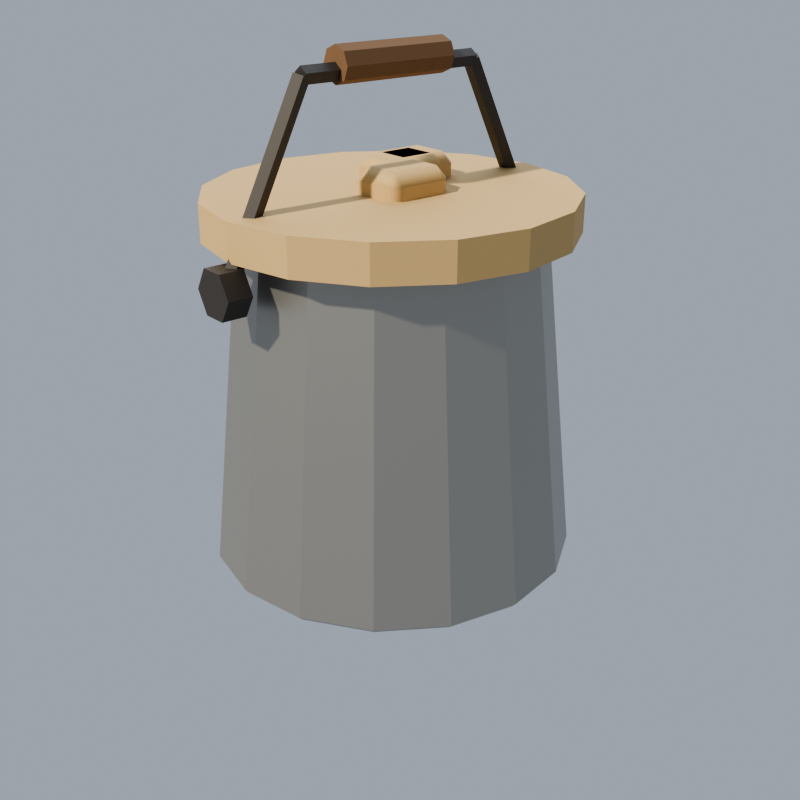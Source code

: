 # Source: props.blend  (saved by Blender 4.5.92; exported with 4.5.12 LTS)
import bpy
from mathutils import Matrix  # noqa: F401  (used for matrix-valued properties, if any)

bpy.ops.wm.read_factory_settings(use_empty=True)
scene = bpy.context.scene
scene.name = 'CampBucket'

# ---- collections
col_campbucket_asset = bpy.data.collections.new('CampBucket.Asset'); scene.collection.children.link(col_campbucket_asset)
col_campbucket_studio = bpy.data.collections.new('CampBucket.Studio'); scene.collection.children.link(col_campbucket_studio)

# ---- materials (node trees are filled in below, after node groups)
mat_cgl_s_tin = bpy.data.materials.new('cgl_s_tin')
mat_cgl_s_tin.diffuse_color = (0.3916, 0.3712, 0.3325, 1.0)
mat_cgl_s_sand = bpy.data.materials.new('cgl_s_sand')
mat_cgl_s_sand.diffuse_color = (0.5841, 0.3916, 0.1683, 1.0)
mat_cgl_s_iron = bpy.data.materials.new('cgl_s_iron')
mat_cgl_s_iron.diffuse_color = (0.06848, 0.06125, 0.05448, 1.0)
mat_cgl_s_wood2 = bpy.data.materials.new('cgl_s_wood2')
mat_cgl_s_wood2.diffuse_color = (0.1746, 0.09306, 0.04231, 1.0)

# ---- material node trees
mat_cgl_s_tin.use_nodes = True; mat_cgl_s_tin.node_tree.nodes.clear()
_N = mat_cgl_s_tin.node_tree.nodes; _L = mat_cgl_s_tin.node_tree.links
n0 = _N.new('ShaderNodeBsdfPrincipled'); n0.name = 'Principled BSDF'; n0.location = (-200, 100)
n0.inputs[0].default_value = (0.3916, 0.3712, 0.3325, 1.0)
n0.inputs[1].default_value = 0.8
n0.inputs[2].default_value = 0.4
n1 = _N.new('ShaderNodeOutputMaterial'); n1.name = 'Material Output'; n1.location = (200, 100)
_L.new(n0.outputs[0], n1.inputs[0])
n1.is_active_output = True
mat_cgl_s_sand.use_nodes = True; mat_cgl_s_sand.node_tree.nodes.clear()
_N = mat_cgl_s_sand.node_tree.nodes; _L = mat_cgl_s_sand.node_tree.links
n0 = _N.new('ShaderNodeBsdfPrincipled'); n0.name = 'Principled BSDF'; n0.location = (-200, 100)
n0.inputs[0].default_value = (0.5841, 0.3916, 0.1683, 1.0)
n0.inputs[2].default_value = 0.97
n1 = _N.new('ShaderNodeOutputMaterial'); n1.name = 'Material Output'; n1.location = (200, 100)
_L.new(n0.outputs[0], n1.inputs[0])
n1.is_active_output = True
mat_cgl_s_iron.use_nodes = True; mat_cgl_s_iron.node_tree.nodes.clear()
_N = mat_cgl_s_iron.node_tree.nodes; _L = mat_cgl_s_iron.node_tree.links
n0 = _N.new('ShaderNodeBsdfPrincipled'); n0.name = 'Principled BSDF'; n0.location = (-200, 100)
n0.inputs[0].default_value = (0.06848, 0.06125, 0.05448, 1.0)
n0.inputs[1].default_value = 0.6
n0.inputs[2].default_value = 0.55
n1 = _N.new('ShaderNodeOutputMaterial'); n1.name = 'Material Output'; n1.location = (200, 100)
_L.new(n0.outputs[0], n1.inputs[0])
n1.is_active_output = True
mat_cgl_s_wood2.use_nodes = True; mat_cgl_s_wood2.node_tree.nodes.clear()
_N = mat_cgl_s_wood2.node_tree.nodes; _L = mat_cgl_s_wood2.node_tree.links
n0 = _N.new('ShaderNodeBsdfPrincipled'); n0.name = 'Principled BSDF'; n0.location = (-200, 100)
n0.inputs[0].default_value = (0.1746, 0.09306, 0.04231, 1.0)
n0.inputs[2].default_value = 0.9
n1 = _N.new('ShaderNodeOutputMaterial'); n1.name = 'Material Output'; n1.location = (200, 100)
_L.new(n0.outputs[0], n1.inputs[0])
n1.is_active_output = True

# ---- world
world_campbucket_world = bpy.data.worlds.new('CampBucket.World'); scene.world = world_campbucket_world
world_campbucket_world.use_nodes = True; world_campbucket_world.node_tree.nodes.clear()
_N = world_campbucket_world.node_tree.nodes; _L = world_campbucket_world.node_tree.links
n0 = _N.new('ShaderNodeBackground'); n0.name = 'Background'; n0.location = (-200, 100)
n0.inputs[0].default_value = (0.55, 0.62, 0.72, 1.0)
n0.inputs[1].default_value = 0.6
n1 = _N.new('ShaderNodeOutputWorld'); n1.name = 'World Output'; n1.location = (200, 100)
_L.new(n0.outputs[0], n1.inputs[0])
n1.is_active_output = True

# ---- cameras
cam_campbucket_cam_002 = bpy.data.cameras.new('CampBucket.cam.002')

# ---- lights
light_campbucket_sun_002 = bpy.data.lights.new('CampBucket.sun.002', 'SUN')
light_campbucket_sun_002.color = (1.0, 0.93, 0.8)
light_campbucket_sun_002.angle = 0.04363
light_campbucket_sun_002.energy = 4.2
light_campbucket_fill_002 = bpy.data.lights.new('CampBucket.fill.002', 'AREA')
light_campbucket_fill_002.color = (0.75, 0.85, 1.0)
light_campbucket_fill_002.energy = 350.0
light_campbucket_fill_002.size = 6.0

# ---- meshes
me_cone_043 = bpy.data.meshes.new('Cone.043')
me_cone_043.from_pydata([(0.0, 0.15, -0.14), (0.0, 0.12, 0.14), (0.0574, 0.1386, -0.14), (0.04592, 0.1109, 0.14), (0.1061, 0.1061, -0.14), (0.08485, 0.08485, 0.14), (0.1386, 0.0574, -0.14), (0.1109, 0.04592, 0.14), (0.15, 0.0, -0.14), (0.12, 0.0, 0.14), (0.1386, -0.0574, -0.14), (0.1109, -0.04592, 0.14), (0.1061, -0.1061, -0.14), (0.08485, -0.08485, 0.14), (0.0574, -0.1386, -0.14), (0.04592, -0.1109, 0.14), (0.0, -0.15, -0.14), (0.0, -0.12, 0.14), (-0.0574, -0.1386, -0.14), (-0.04592, -0.1109, 0.14), (-0.1061, -0.1061, -0.14), (-0.08485, -0.08485, 0.14), (-0.1386, -0.0574, -0.14), (-0.1109, -0.04592, 0.14), (-0.15, 0.0, -0.14), (-0.12, 0.0, 0.14), (-0.1386, 0.0574, -0.14), (-0.1109, 0.04592, 0.14), (-0.1061, 0.1061, -0.14), (-0.08485, 0.08485, 0.14), (-0.0574, 0.1386, -0.14), (-0.04592, 0.1109, 0.14)], [], [(0, 1, 3, 2), (2, 3, 5, 4), (4, 5, 7, 6), (6, 7, 9, 8), (8, 9, 11, 10), (10, 11, 13, 12), (12, 13, 15, 14), (14, 15, 17, 16), (16, 17, 19, 18), (18, 19, 21, 20), (20, 21, 23, 22), (22, 23, 25, 24), (24, 25, 27, 26), (26, 27, 29, 28), (3, 1, 31, 29, 27, 25, 23, 21, 19, 17, 15, 13, 11, 9, 7, 5), (28, 29, 31, 30), (30, 31, 1, 0), (0, 2, 4, 6, 8, 10, 12, 14, 16, 18, 20, 22, 24, 26, 28, 30)])
_uv = me_cone_043.uv_layers.new(name='UVMap')
_uv.uv.foreach_set('vector', [1.0, 0.5, 1.0, 1.0, 0.9375, 1.0, 0.9375, 0.5, 0.9375, 0.5, 0.9375, 1.0, 0.875, 1.0, 0.875, 0.5, 0.875, 0.5, 0.875, 1.0, 0.8125, 1.0, 0.8125, 0.5, 0.8125, 0.5, 0.8125, 1.0, 0.75, 1.0, 0.75, 0.5, 0.75, 0.5, 0.75, 1.0, 0.6875, 1.0, 0.6875, 0.5, 0.6875, 0.5, 0.6875, 1.0, 0.625, 1.0, 0.625, 0.5, 0.625, 0.5, 0.625, 1.0, 0.5625, 1.0, 0.5625, 0.5, 0.5625, 0.5, 0.5625, 1.0, 0.5, 1.0, 0.5, 0.5, 0.5, 0.5, 0.5, 1.0, 0.4375, 1.0, 0.4375, 0.5, 0.4375, 0.5, 0.4375, 1.0, 0.375, 1.0, 0.375, 0.5, 0.375, 0.5, 0.375, 1.0, 0.3125, 1.0, 0.3125, 0.5, 0.3125, 0.5, 0.3125, 1.0, 0.25, 1.0, 0.25, 0.5, 0.25, 0.5, 0.25, 1.0, 0.1875, 1.0, 0.1875, 0.5, 0.1875, 0.5, 0.1875, 1.0, 0.125, 1.0, 0.125, 0.5, 0.3418, 0.4717, 0.25, 0.49, 0.1582, 0.4717, 0.08029, 0.4197, 0.02827, 0.3418, 0.01, 0.25, 0.02827, 0.1582, 0.08029, 0.08029, 0.1582, 0.02827, 0.25, 0.01, 0.3418, 0.02827, 0.4197, 0.08029, 0.4717, 0.1582, 0.49, 0.25, 0.4717, 0.3418, 0.4197, 0.4197, 0.125, 0.5, 0.125, 1.0, 0.0625, 1.0, 0.0625, 0.5, 0.0625, 0.5, 0.0625, 1.0, 0.0, 1.0, 0.0, 0.5, 0.75, 0.49, 0.8418, 0.4717, 0.9197, 0.4197, 0.9717, 0.3418, 0.99, 0.25, 0.9717, 0.1582, 0.9197, 0.08029, 0.8418, 0.02827, 0.75, 0.01, 0.6582, 0.02827, 0.5803, 0.08029, 0.5283, 0.1582, 0.51, 0.25, 0.5283, 0.3418, 0.5803, 0.4197, 0.6582, 0.4717])
me_cone_043.materials.append(mat_cgl_s_tin)
me_cone_043.update()
me_cylinder_678 = bpy.data.meshes.new('Cylinder.678')
me_cylinder_678.from_pydata([(0.0, 0.146, -0.015), (0.0, 0.146, 0.015), (0.05587, 0.1349, -0.015), (0.05587, 0.1349, 0.015), (0.1032, 0.1032, -0.015), (0.1032, 0.1032, 0.015), (0.1349, 0.05587, -0.015), (0.1349, 0.05587, 0.015), (0.146, 0.0, -0.015), (0.146, 0.0, 0.015), (0.1349, -0.05587, -0.015), (0.1349, -0.05587, 0.015), (0.1032, -0.1032, -0.015), (0.1032, -0.1032, 0.015), (0.05587, -0.1349, -0.015), (0.05587, -0.1349, 0.015), (0.0, -0.146, -0.015), (0.0, -0.146, 0.015), (-0.05587, -0.1349, -0.015), (-0.05587, -0.1349, 0.015), (-0.1032, -0.1032, -0.015), (-0.1032, -0.1032, 0.015), (-0.1349, -0.05587, -0.015), (-0.1349, -0.05587, 0.015), (-0.146, 0.0, -0.015), (-0.146, 0.0, 0.015), (-0.1349, 0.05587, -0.015), (-0.1349, 0.05587, 0.015), (-0.1032, 0.1032, -0.015), (-0.1032, 0.1032, 0.015), (-0.05587, 0.1349, -0.015), (-0.05587, 0.1349, 0.015)], [], [(0, 1, 3, 2), (2, 3, 5, 4), (4, 5, 7, 6), (6, 7, 9, 8), (8, 9, 11, 10), (10, 11, 13, 12), (12, 13, 15, 14), (14, 15, 17, 16), (16, 17, 19, 18), (18, 19, 21, 20), (20, 21, 23, 22), (22, 23, 25, 24), (24, 25, 27, 26), (26, 27, 29, 28), (3, 1, 31, 29, 27, 25, 23, 21, 19, 17, 15, 13, 11, 9, 7, 5), (28, 29, 31, 30), (30, 31, 1, 0), (0, 2, 4, 6, 8, 10, 12, 14, 16, 18, 20, 22, 24, 26, 28, 30)])
_uv = me_cylinder_678.uv_layers.new(name='UVMap')
_uv.uv.foreach_set('vector', [1.0, 0.5, 1.0, 1.0, 0.9375, 1.0, 0.9375, 0.5, 0.9375, 0.5, 0.9375, 1.0, 0.875, 1.0, 0.875, 0.5, 0.875, 0.5, 0.875, 1.0, 0.8125, 1.0, 0.8125, 0.5, 0.8125, 0.5, 0.8125, 1.0, 0.75, 1.0, 0.75, 0.5, 0.75, 0.5, 0.75, 1.0, 0.6875, 1.0, 0.6875, 0.5, 0.6875, 0.5, 0.6875, 1.0, 0.625, 1.0, 0.625, 0.5, 0.625, 0.5, 0.625, 1.0, 0.5625, 1.0, 0.5625, 0.5, 0.5625, 0.5, 0.5625, 1.0, 0.5, 1.0, 0.5, 0.5, 0.5, 0.5, 0.5, 1.0, 0.4375, 1.0, 0.4375, 0.5, 0.4375, 0.5, 0.4375, 1.0, 0.375, 1.0, 0.375, 0.5, 0.375, 0.5, 0.375, 1.0, 0.3125, 1.0, 0.3125, 0.5, 0.3125, 0.5, 0.3125, 1.0, 0.25, 1.0, 0.25, 0.5, 0.25, 0.5, 0.25, 1.0, 0.1875, 1.0, 0.1875, 0.5, 0.1875, 0.5, 0.1875, 1.0, 0.125, 1.0, 0.125, 0.5, 0.3418, 0.4717, 0.25, 0.49, 0.1582, 0.4717, 0.08029, 0.4197, 0.02827, 0.3418, 0.01, 0.25, 0.02827, 0.1582, 0.08029, 0.08029, 0.1582, 0.02827, 0.25, 0.01, 0.3418, 0.02827, 0.4197, 0.08029, 0.4717, 0.1582, 0.49, 0.25, 0.4717, 0.3418, 0.4197, 0.4197, 0.125, 0.5, 0.125, 1.0, 0.0625, 1.0, 0.0625, 0.5, 0.0625, 0.5, 0.0625, 1.0, 0.0, 1.0, 0.0, 0.5, 0.75, 0.49, 0.8418, 0.4717, 0.9197, 0.4197, 0.9717, 0.3418, 0.99, 0.25, 0.9717, 0.1582, 0.9197, 0.08029, 0.8418, 0.02827, 0.75, 0.01, 0.6582, 0.02827, 0.5803, 0.08029, 0.5283, 0.1582, 0.51, 0.25, 0.5283, 0.3418, 0.5803, 0.4197, 0.6582, 0.4717])
me_cylinder_678.materials.append(mat_cgl_s_sand)
me_cylinder_678.update()
me_cube_6088 = bpy.data.meshes.new('Cube.6088')
me_cube_6088.from_pydata([(-0.03, -0.025, -0.015), (-0.03, -0.025, 0.015), (-0.03, 0.025, -0.015), (-0.03, 0.025, 0.015), (0.03, -0.025, -0.015), (0.03, -0.025, 0.015), (0.03, 0.025, -0.015), (0.03, 0.025, 0.015)], [], [(0, 1, 3, 2), (2, 3, 7, 6), (6, 7, 5, 4), (4, 5, 1, 0), (2, 6, 4, 0), (7, 3, 1, 5)])
_uv = me_cube_6088.uv_layers.new(name='UVMap')
_uv.uv.foreach_set('vector', [0.375, 0.0, 0.625, 0.0, 0.625, 0.25, 0.375, 0.25, 0.375, 0.25, 0.625, 0.25, 0.625, 0.5, 0.375, 0.5, 0.375, 0.5, 0.625, 0.5, 0.625, 0.75, 0.375, 0.75, 0.375, 0.75, 0.625, 0.75, 0.625, 1.0, 0.375, 1.0, 0.125, 0.5, 0.375, 0.5, 0.375, 0.75, 0.125, 0.75, 0.625, 0.5, 0.875, 0.5, 0.875, 0.75, 0.625, 0.75])
me_cube_6088.materials.append(mat_cgl_s_sand)
me_cube_6088.update()
me_cube_6089 = bpy.data.meshes.new('Cube.6089')
me_cube_6089.from_pydata([(-0.03, -0.025, -0.015), (-0.03, -0.025, 0.015), (-0.03, 0.025, -0.015), (-0.03, 0.025, 0.015), (0.03, -0.025, -0.015), (0.03, -0.025, 0.015), (0.03, 0.025, -0.015), (0.03, 0.025, 0.015)], [], [(0, 1, 3, 2), (2, 3, 7, 6), (6, 7, 5, 4), (4, 5, 1, 0), (2, 6, 4, 0), (7, 3, 1, 5)])
_uv = me_cube_6089.uv_layers.new(name='UVMap')
_uv.uv.foreach_set('vector', [0.375, 0.0, 0.625, 0.0, 0.625, 0.25, 0.375, 0.25, 0.375, 0.25, 0.625, 0.25, 0.625, 0.5, 0.375, 0.5, 0.375, 0.5, 0.625, 0.5, 0.625, 0.75, 0.375, 0.75, 0.375, 0.75, 0.625, 0.75, 0.625, 1.0, 0.375, 1.0, 0.125, 0.5, 0.375, 0.5, 0.375, 0.75, 0.125, 0.75, 0.625, 0.5, 0.875, 0.5, 0.875, 0.75, 0.625, 0.75])
me_cube_6089.materials.append(mat_cgl_s_sand)
me_cube_6089.update()
me_cube_6090 = bpy.data.meshes.new('Cube.6090')
me_cube_6090.from_pydata([(-0.03, -0.025, -0.015), (-0.03, -0.025, 0.015), (-0.03, 0.025, -0.015), (-0.03, 0.025, 0.015), (0.03, -0.025, -0.015), (0.03, -0.025, 0.015), (0.03, 0.025, -0.015), (0.03, 0.025, 0.015)], [], [(0, 1, 3, 2), (2, 3, 7, 6), (6, 7, 5, 4), (4, 5, 1, 0), (2, 6, 4, 0), (7, 3, 1, 5)])
_uv = me_cube_6090.uv_layers.new(name='UVMap')
_uv.uv.foreach_set('vector', [0.375, 0.0, 0.625, 0.0, 0.625, 0.25, 0.375, 0.25, 0.375, 0.25, 0.625, 0.25, 0.625, 0.5, 0.375, 0.5, 0.375, 0.5, 0.625, 0.5, 0.625, 0.75, 0.375, 0.75, 0.375, 0.75, 0.625, 0.75, 0.625, 1.0, 0.375, 1.0, 0.125, 0.5, 0.375, 0.5, 0.375, 0.75, 0.125, 0.75, 0.625, 0.5, 0.875, 0.5, 0.875, 0.75, 0.625, 0.75])
me_cube_6090.materials.append(mat_cgl_s_sand)
me_cube_6090.update()
me_cylinder_679 = bpy.data.meshes.new('Cylinder.679')
me_cylinder_679.from_pydata([(0.0, 0.02, -0.01), (0.0, 0.02, 0.01), (0.01732, 0.01, -0.01), (0.01732, 0.01, 0.01), (0.01732, -0.01, -0.01), (0.01732, -0.01, 0.01), (0.0, -0.02, -0.01), (0.0, -0.02, 0.01), (-0.01732, -0.01, -0.01), (-0.01732, -0.01, 0.01), (-0.01732, 0.01, -0.01), (-0.01732, 0.01, 0.01)], [], [(0, 1, 3, 2), (2, 3, 5, 4), (4, 5, 7, 6), (6, 7, 9, 8), (3, 1, 11, 9, 7, 5), (8, 9, 11, 10), (10, 11, 1, 0), (0, 2, 4, 6, 8, 10)])
_uv = me_cylinder_679.uv_layers.new(name='UVMap')
_uv.uv.foreach_set('vector', [1.0, 0.5, 1.0, 1.0, 0.8333, 1.0, 0.8333, 0.5, 0.8333, 0.5, 0.8333, 1.0, 0.6667, 1.0, 0.6667, 0.5, 0.6667, 0.5, 0.6667, 1.0, 0.5, 1.0, 0.5, 0.5, 0.5, 0.5, 0.5, 1.0, 0.3333, 1.0, 0.3333, 0.5, 0.4578, 0.37, 0.25, 0.49, 0.04215, 0.37, 0.04215, 0.13, 0.25, 0.01, 0.4578, 0.13, 0.3333, 0.5, 0.3333, 1.0, 0.1667, 1.0, 0.1667, 0.5, 0.1667, 0.5, 0.1667, 1.0, -8.941e-08, 1.0, -8.941e-08, 0.5, 0.75, 0.49, 0.9578, 0.37, 0.9578, 0.13, 0.75, 0.01, 0.5422, 0.13, 0.5422, 0.37])
me_cylinder_679.materials.append(mat_cgl_s_iron)
me_cylinder_679.update()
me_cylinder_680 = bpy.data.meshes.new('Cylinder.680')
me_cylinder_680.from_pydata([(0.0, 0.02, -0.01), (0.0, 0.02, 0.01), (0.01732, 0.01, -0.01), (0.01732, 0.01, 0.01), (0.01732, -0.01, -0.01), (0.01732, -0.01, 0.01), (0.0, -0.02, -0.01), (0.0, -0.02, 0.01), (-0.01732, -0.01, -0.01), (-0.01732, -0.01, 0.01), (-0.01732, 0.01, -0.01), (-0.01732, 0.01, 0.01)], [], [(0, 1, 3, 2), (2, 3, 5, 4), (4, 5, 7, 6), (6, 7, 9, 8), (3, 1, 11, 9, 7, 5), (8, 9, 11, 10), (10, 11, 1, 0), (0, 2, 4, 6, 8, 10)])
_uv = me_cylinder_680.uv_layers.new(name='UVMap')
_uv.uv.foreach_set('vector', [1.0, 0.5, 1.0, 1.0, 0.8333, 1.0, 0.8333, 0.5, 0.8333, 0.5, 0.8333, 1.0, 0.6667, 1.0, 0.6667, 0.5, 0.6667, 0.5, 0.6667, 1.0, 0.5, 1.0, 0.5, 0.5, 0.5, 0.5, 0.5, 1.0, 0.3333, 1.0, 0.3333, 0.5, 0.4578, 0.37, 0.25, 0.49, 0.04215, 0.37, 0.04215, 0.13, 0.25, 0.01, 0.4578, 0.13, 0.3333, 0.5, 0.3333, 1.0, 0.1667, 1.0, 0.1667, 0.5, 0.1667, 0.5, 0.1667, 1.0, -8.941e-08, 1.0, -8.941e-08, 0.5, 0.75, 0.49, 0.9578, 0.37, 0.9578, 0.13, 0.75, 0.01, 0.5422, 0.13, 0.5422, 0.37])
me_cylinder_680.materials.append(mat_cgl_s_iron)
me_cylinder_680.update()
me_cylinder_681 = bpy.data.meshes.new('Cylinder.681')
me_cylinder_681.from_pydata([(0.0, 0.007, -0.07826), (0.0, 0.007, 0.07826), (0.006657, 0.002163, -0.07826), (0.006657, 0.002163, 0.07826), (0.004114, -0.005663, -0.07826), (0.004114, -0.005663, 0.07826), (-0.004114, -0.005663, -0.07826), (-0.004114, -0.005663, 0.07826), (-0.006657, 0.002163, -0.07826), (-0.006657, 0.002163, 0.07826)], [], [(0, 1, 3, 2), (2, 3, 5, 4), (4, 5, 7, 6), (3, 1, 9, 7, 5), (6, 7, 9, 8), (8, 9, 1, 0), (0, 2, 4, 6, 8)])
_uv = me_cylinder_681.uv_layers.new(name='UVMap')
_uv.uv.foreach_set('vector', [1.0, 0.5, 1.0, 1.0, 0.8, 1.0, 0.8, 0.5, 0.8, 0.5, 0.8, 1.0, 0.6, 1.0, 0.6, 0.5, 0.6, 0.5, 0.6, 1.0, 0.4, 1.0, 0.4, 0.5, 0.4783, 0.3242, 0.25, 0.49, 0.02175, 0.3242, 0.1089, 0.05584, 0.3911, 0.05584, 0.4, 0.5, 0.4, 1.0, 0.2, 1.0, 0.2, 0.5, 0.2, 0.5, 0.2, 1.0, 2.98e-08, 1.0, 2.98e-08, 0.5, 0.75, 0.49, 0.9783, 0.3242, 0.8911, 0.05584, 0.6089, 0.05584, 0.5217, 0.3242])
me_cylinder_681.materials.append(mat_cgl_s_iron)
me_cylinder_681.update()
me_cylinder_682 = bpy.data.meshes.new('Cylinder.682')
me_cylinder_682.from_pydata([(0.0, 0.007, -0.08), (0.0, 0.007, 0.08), (0.006657, 0.002163, -0.08), (0.006657, 0.002163, 0.08), (0.004114, -0.005663, -0.08), (0.004114, -0.005663, 0.08), (-0.004114, -0.005663, -0.08), (-0.004114, -0.005663, 0.08), (-0.006657, 0.002163, -0.08), (-0.006657, 0.002163, 0.08)], [], [(0, 1, 3, 2), (2, 3, 5, 4), (4, 5, 7, 6), (3, 1, 9, 7, 5), (6, 7, 9, 8), (8, 9, 1, 0), (0, 2, 4, 6, 8)])
_uv = me_cylinder_682.uv_layers.new(name='UVMap')
_uv.uv.foreach_set('vector', [1.0, 0.5, 1.0, 1.0, 0.8, 1.0, 0.8, 0.5, 0.8, 0.5, 0.8, 1.0, 0.6, 1.0, 0.6, 0.5, 0.6, 0.5, 0.6, 1.0, 0.4, 1.0, 0.4, 0.5, 0.4783, 0.3242, 0.25, 0.49, 0.02175, 0.3242, 0.1089, 0.05584, 0.3911, 0.05584, 0.4, 0.5, 0.4, 1.0, 0.2, 1.0, 0.2, 0.5, 0.2, 0.5, 0.2, 1.0, 2.98e-08, 1.0, 2.98e-08, 0.5, 0.75, 0.49, 0.9783, 0.3242, 0.8911, 0.05584, 0.6089, 0.05584, 0.5217, 0.3242])
me_cylinder_682.materials.append(mat_cgl_s_iron)
me_cylinder_682.update()
me_cylinder_683 = bpy.data.meshes.new('Cylinder.683')
me_cylinder_683.from_pydata([(0.0, 0.007, -0.07826), (0.0, 0.007, 0.07826), (0.006657, 0.002163, -0.07826), (0.006657, 0.002163, 0.07826), (0.004114, -0.005663, -0.07826), (0.004114, -0.005663, 0.07826), (-0.004114, -0.005663, -0.07826), (-0.004114, -0.005663, 0.07826), (-0.006657, 0.002163, -0.07826), (-0.006657, 0.002163, 0.07826)], [], [(0, 1, 3, 2), (2, 3, 5, 4), (4, 5, 7, 6), (3, 1, 9, 7, 5), (6, 7, 9, 8), (8, 9, 1, 0), (0, 2, 4, 6, 8)])
_uv = me_cylinder_683.uv_layers.new(name='UVMap')
_uv.uv.foreach_set('vector', [1.0, 0.5, 1.0, 1.0, 0.8, 1.0, 0.8, 0.5, 0.8, 0.5, 0.8, 1.0, 0.6, 1.0, 0.6, 0.5, 0.6, 0.5, 0.6, 1.0, 0.4, 1.0, 0.4, 0.5, 0.4783, 0.3242, 0.25, 0.49, 0.02175, 0.3242, 0.1089, 0.05584, 0.3911, 0.05584, 0.4, 0.5, 0.4, 1.0, 0.2, 1.0, 0.2, 0.5, 0.2, 0.5, 0.2, 1.0, 2.98e-08, 1.0, 2.98e-08, 0.5, 0.75, 0.49, 0.9783, 0.3242, 0.8911, 0.05584, 0.6089, 0.05584, 0.5217, 0.3242])
me_cylinder_683.materials.append(mat_cgl_s_iron)
me_cylinder_683.update()
me_cylinder_684 = bpy.data.meshes.new('Cylinder.684')
me_cylinder_684.from_pydata([(0.0, 0.014, -0.05), (0.0, 0.014, 0.05), (0.009899, 0.009899, -0.05), (0.009899, 0.009899, 0.05), (0.014, 0.0, -0.05), (0.014, 0.0, 0.05), (0.009899, -0.009899, -0.05), (0.009899, -0.009899, 0.05), (0.0, -0.014, -0.05), (0.0, -0.014, 0.05), (-0.009899, -0.009899, -0.05), (-0.009899, -0.009899, 0.05), (-0.014, 0.0, -0.05), (-0.014, 0.0, 0.05), (-0.009899, 0.009899, -0.05), (-0.009899, 0.009899, 0.05)], [], [(0, 1, 3, 2), (2, 3, 5, 4), (4, 5, 7, 6), (6, 7, 9, 8), (8, 9, 11, 10), (10, 11, 13, 12), (3, 1, 15, 13, 11, 9, 7, 5), (12, 13, 15, 14), (14, 15, 1, 0), (0, 2, 4, 6, 8, 10, 12, 14)])
_uv = me_cylinder_684.uv_layers.new(name='UVMap')
_uv.uv.foreach_set('vector', [1.0, 0.5, 1.0, 1.0, 0.875, 1.0, 0.875, 0.5, 0.875, 0.5, 0.875, 1.0, 0.75, 1.0, 0.75, 0.5, 0.75, 0.5, 0.75, 1.0, 0.625, 1.0, 0.625, 0.5, 0.625, 0.5, 0.625, 1.0, 0.5, 1.0, 0.5, 0.5, 0.5, 0.5, 0.5, 1.0, 0.375, 1.0, 0.375, 0.5, 0.375, 0.5, 0.375, 1.0, 0.25, 1.0, 0.25, 0.5, 0.4197, 0.4197, 0.25, 0.49, 0.08029, 0.4197, 0.01, 0.25, 0.08029, 0.08029, 0.25, 0.01, 0.4197, 0.08029, 0.49, 0.25, 0.25, 0.5, 0.25, 1.0, 0.125, 1.0, 0.125, 0.5, 0.125, 0.5, 0.125, 1.0, 0.0, 1.0, 0.0, 0.5, 0.75, 0.49, 0.9197, 0.4197, 0.99, 0.25, 0.9197, 0.08029, 0.75, 0.01, 0.5803, 0.08029, 0.51, 0.25, 0.5803, 0.4197])
me_cylinder_684.materials.append(mat_cgl_s_wood2)
me_cylinder_684.update()

# ---- objects
ob_campbucket = bpy.data.objects.new('CampBucket', None)
ob_pail = bpy.data.objects.new('pail', me_cone_043)
ob_sand = bpy.data.objects.new('sand', me_cylinder_678)
ob_clod0 = bpy.data.objects.new('clod0', me_cube_6088)
ob_clod1 = bpy.data.objects.new('clod1', me_cube_6089)
ob_clod2 = bpy.data.objects.new('clod2', me_cube_6090)
ob_lug_1_001 = bpy.data.objects.new('lug-1.001', me_cylinder_679)
ob_lug1_001 = bpy.data.objects.new('lug1.001', me_cylinder_680)
ob_baill = bpy.data.objects.new('bailL', me_cylinder_681)
ob_bailt = bpy.data.objects.new('bailT', me_cylinder_682)
ob_bailr = bpy.data.objects.new('bailR', me_cylinder_683)
ob_grip = bpy.data.objects.new('grip', me_cylinder_684)
ob_campbucket_cam = bpy.data.objects.new('CampBucket.cam', cam_campbucket_cam_002)
ob_campbucket_sun = bpy.data.objects.new('CampBucket.sun', light_campbucket_sun_002)
ob_campbucket_fill = bpy.data.objects.new('CampBucket.fill', light_campbucket_fill_002)

# ---- transforms, parenting, visibility, modifiers, constraints
ob_campbucket.location = (0.0, 0.0, 0.0)
ob_pail.parent = ob_campbucket
ob_pail.location = (0.0, 0.0, 0.14)
_m = ob_pail.modifiers.new('bevel', 'BEVEL')
_m.width = 0.004
_m.width_pct = 0.004
_m.harden_normals = True
ob_sand.parent = ob_campbucket
ob_sand.location = (0.0, 0.0, 0.285)
ob_clod0.parent = ob_campbucket
ob_clod0.location = (0.001157, -0.01193, 0.305)
_m = ob_clod0.modifiers.new('bevel', 'BEVEL')
_m.width = 0.01
_m.width_pct = 0.01
_m.harden_normals = True
ob_clod1.parent = ob_campbucket
ob_clod1.location = (0.0271, 0.02007, 0.305)
_m = ob_clod1.modifiers.new('bevel', 'BEVEL')
_m.width = 0.01
_m.width_pct = 0.01
_m.harden_normals = True
ob_clod2.parent = ob_campbucket
ob_clod2.location = (0.03932, 0.02374, 0.305)
_m = ob_clod2.modifiers.new('bevel', 'BEVEL')
_m.width = 0.01
_m.width_pct = 0.01
_m.harden_normals = True
ob_lug_1_001.parent = ob_campbucket
ob_lug_1_001.location = (-0.15, 0.0, 0.25)
ob_lug_1_001.rotation_euler = (0.0, 1.571, 0.0)
ob_lug1_001.parent = ob_campbucket
ob_lug1_001.location = (0.15, 0.0, 0.25)
ob_lug1_001.rotation_euler = (0.0, 1.571, 0.0)
ob_baill.parent = ob_campbucket
ob_baill.location = (-0.115, 0.0, 0.32)
ob_baill.rotation_euler = (0.4636, -1.025e-07, 1.571)
ob_bailt.parent = ob_campbucket
ob_bailt.location = (0.0, 0.0, 0.39)
ob_bailt.rotation_euler = (1.571, -0.0, 1.571)
ob_bailr.parent = ob_campbucket
ob_bailr.location = (0.115, 0.0, 0.32)
ob_bailr.rotation_euler = (2.678, -1.436e-07, 1.571)
ob_grip.parent = ob_campbucket
ob_grip.location = (0.0, 0.0, 0.395)
ob_grip.rotation_euler = (0.0, 1.571, 0.0)
ob_campbucket_cam.location = (-0.5307, -0.6429, 0.4963)
ob_campbucket_cam.rotation_euler = (1.152, -5.573e-08, -0.6981)
ob_campbucket_sun.location = (0.0, 0.0, 0.0)
ob_campbucket_sun.rotation_euler = (0.8727, 0.0, -1.658)
ob_campbucket_fill.location = (3.214, 3.83, 4.0)
ob_campbucket_fill.rotation_euler = (1.03, 2.57e-09, 2.443)

# ---- collection membership
col_campbucket_asset.objects.link(ob_campbucket)
col_campbucket_asset.objects.link(ob_pail)
col_campbucket_asset.objects.link(ob_sand)
col_campbucket_asset.objects.link(ob_clod0)
col_campbucket_asset.objects.link(ob_clod1)
col_campbucket_asset.objects.link(ob_clod2)
col_campbucket_asset.objects.link(ob_lug_1_001)
col_campbucket_asset.objects.link(ob_lug1_001)
col_campbucket_asset.objects.link(ob_baill)
col_campbucket_asset.objects.link(ob_bailt)
col_campbucket_asset.objects.link(ob_bailr)
col_campbucket_asset.objects.link(ob_grip)
col_campbucket_studio.objects.link(ob_campbucket_cam)
col_campbucket_studio.objects.link(ob_campbucket_sun)
col_campbucket_studio.objects.link(ob_campbucket_fill)

# ---- scene / render settings (as saved in the file)
scene.camera = ob_campbucket_cam
scene.frame_start = 1; scene.frame_end = 250; scene.frame_set(1)
scene.render.engine = 'BLENDER_EEVEE_NEXT'
scene.render.image_settings.exr_codec = 'NONE'
scene.render.resolution_x = 600
scene.render.resolution_y = 600
scene.render.simplify_subdivision_render = 0
scene.render.simplify_child_particles_render = 0.0
scene.eevee.taa_render_samples = 16
scene.eevee.use_volume_custom_range = False
scene.eevee.use_fast_gi = False
scene.view_settings.look = 'AgX - Medium High Contrast'
scene.view_settings.white_balance_temperature = 0.0
scene.view_settings.white_balance_tint = 0.0
scene.view_settings.white_balance_whitepoint = (2.97, 0.5193, -0.0414)
bpy.context.view_layer.update()

